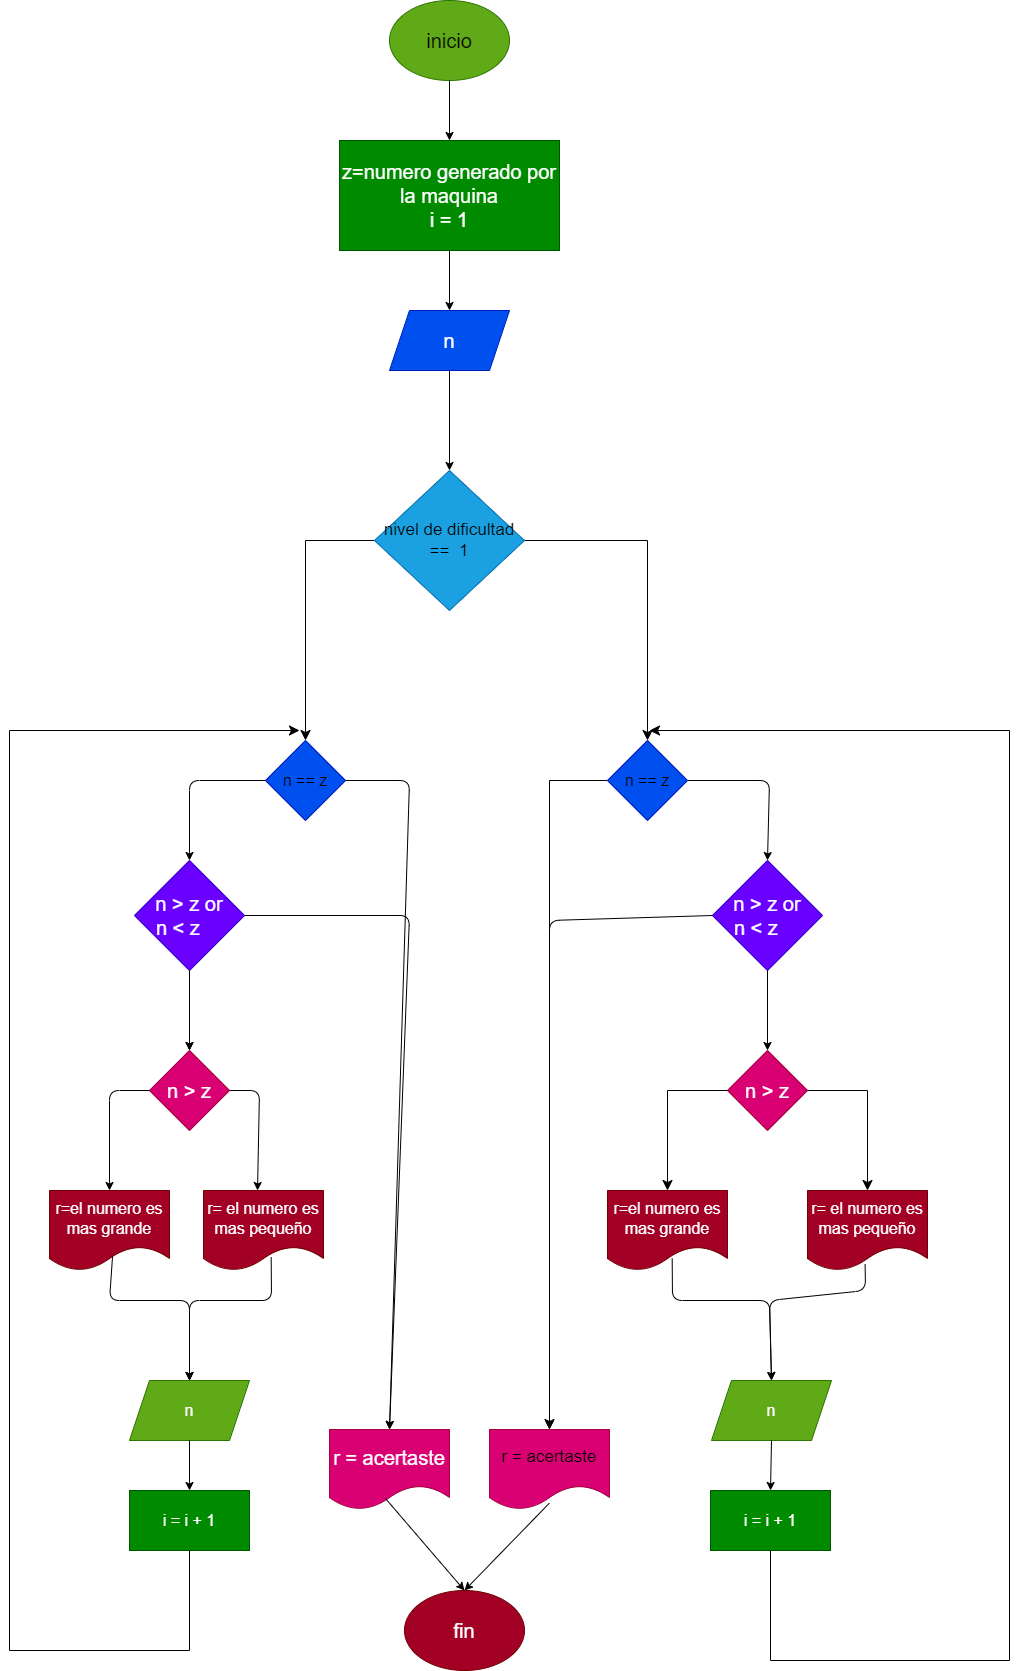

The diagram above was exported from draw.io. Its source (the exported page's mxGraphModel, read from the mxfile embedded in the PNG):
<mxGraphModel dx="1489" dy="1654" grid="1" gridSize="10" guides="1" tooltips="1" connect="1" arrows="1" fold="1" page="1" pageScale="1" pageWidth="827" pageHeight="1169" math="0" shadow="0">
  <root>
    <mxCell id="0" />
    <mxCell id="1" parent="0" />
    <mxCell id="2" value="&lt;font style=&quot;font-size: 20px; color: light-dark(rgb(0, 0, 0), rgb(0, 0, 0));&quot;&gt;inicio&lt;/font&gt;" style="ellipse;whiteSpace=wrap;html=1;fillColor=#60a917;fontColor=#ffffff;strokeColor=#2D7600;" parent="1" vertex="1">
      <mxGeometry x="380" y="-260" width="120" height="80" as="geometry" />
    </mxCell>
    <mxCell id="3" value="" style="edgeStyle=none;orthogonalLoop=1;jettySize=auto;html=1;fontSize=20;exitX=0.5;exitY=1;exitDx=0;exitDy=0;entryX=0.5;entryY=0;entryDx=0;entryDy=0;" parent="1" source="2" target="7" edge="1">
      <mxGeometry width="100" relative="1" as="geometry">
        <mxPoint x="100" y="280" as="sourcePoint" />
        <mxPoint x="180" y="240" as="targetPoint" />
        <Array as="points" />
      </mxGeometry>
    </mxCell>
    <mxCell id="4" value="n" style="shape=parallelogram;perimeter=parallelogramPerimeter;whiteSpace=wrap;html=1;fixedSize=1;fontSize=20;fillColor=#0050ef;fontColor=#ffffff;strokeColor=#001DBC;" parent="1" vertex="1">
      <mxGeometry x="380" y="50" width="120" height="60" as="geometry" />
    </mxCell>
    <mxCell id="20" value="" style="edgeStyle=none;html=1;fontSize=20;" parent="1" source="5" target="19" edge="1">
      <mxGeometry relative="1" as="geometry" />
    </mxCell>
    <mxCell id="5" value="n &amp;gt; z or &lt;br&gt;n &amp;lt; z&amp;nbsp; &amp;nbsp;&amp;nbsp;" style="rhombus;whiteSpace=wrap;html=1;fontSize=20;fillColor=#6a00ff;fontColor=#ffffff;strokeColor=#3700CC;" parent="1" vertex="1">
      <mxGeometry x="125" y="600" width="110" height="110" as="geometry" />
    </mxCell>
    <mxCell id="7" value="z=numero generado por la maquina&lt;br&gt;i = 1" style="whiteSpace=wrap;html=1;fontSize=20;fillColor=#008a00;fontColor=#ffffff;strokeColor=#005700;" parent="1" vertex="1">
      <mxGeometry x="330" y="-120" width="220" height="110" as="geometry" />
    </mxCell>
    <mxCell id="9" value="" style="edgeStyle=none;orthogonalLoop=1;jettySize=auto;html=1;fontSize=20;exitX=0.5;exitY=1;exitDx=0;exitDy=0;entryX=0.5;entryY=0;entryDx=0;entryDy=0;" parent="1" source="7" target="4" edge="1">
      <mxGeometry width="100" relative="1" as="geometry">
        <mxPoint x="240" y="470" as="sourcePoint" />
        <mxPoint x="340" y="470" as="targetPoint" />
        <Array as="points" />
      </mxGeometry>
    </mxCell>
    <mxCell id="10" value="" style="edgeStyle=none;orthogonalLoop=1;jettySize=auto;html=1;fontSize=20;exitX=0.5;exitY=1;exitDx=0;exitDy=0;entryX=0.5;entryY=0;entryDx=0;entryDy=0;" parent="1" source="5" target="19" edge="1">
      <mxGeometry width="100" relative="1" as="geometry">
        <mxPoint x="110" y="700" as="sourcePoint" />
        <mxPoint x="180" y="690" as="targetPoint" />
        <Array as="points" />
      </mxGeometry>
    </mxCell>
    <mxCell id="13" value="" style="edgeStyle=none;orthogonalLoop=1;jettySize=auto;html=1;fontSize=20;exitX=1;exitY=0.5;exitDx=0;exitDy=0;entryX=0.5;entryY=0;entryDx=0;entryDy=0;" parent="1" source="5" target="14" edge="1">
      <mxGeometry width="100" relative="1" as="geometry">
        <mxPoint x="240" y="680" as="sourcePoint" />
        <mxPoint x="400" y="710" as="targetPoint" />
        <Array as="points">
          <mxPoint x="400" y="655" />
        </Array>
      </mxGeometry>
    </mxCell>
    <mxCell id="14" value="r = acertaste" style="shape=document;whiteSpace=wrap;html=1;boundedLbl=1;fontSize=20;fillColor=#d80073;fontColor=#ffffff;strokeColor=#A50040;" parent="1" vertex="1">
      <mxGeometry x="320" y="1169" width="120" height="80" as="geometry" />
    </mxCell>
    <mxCell id="19" value="n &amp;gt; z" style="rhombus;whiteSpace=wrap;html=1;fontSize=20;fillColor=#d80073;fontColor=#ffffff;strokeColor=#A50040;" parent="1" vertex="1">
      <mxGeometry x="140" y="790" width="80" height="80" as="geometry" />
    </mxCell>
    <mxCell id="21" value="" style="edgeStyle=none;orthogonalLoop=1;jettySize=auto;html=1;fontSize=20;exitX=0;exitY=0.5;exitDx=0;exitDy=0;entryX=0.5;entryY=0;entryDx=0;entryDy=0;" parent="1" source="19" target="33" edge="1">
      <mxGeometry width="100" relative="1" as="geometry">
        <mxPoint x="90" y="870" as="sourcePoint" />
        <mxPoint x="100" y="940" as="targetPoint" />
        <Array as="points">
          <mxPoint x="100" y="830" />
        </Array>
      </mxGeometry>
    </mxCell>
    <mxCell id="22" value="" style="edgeStyle=none;orthogonalLoop=1;jettySize=auto;html=1;fontSize=20;exitX=1;exitY=0.5;exitDx=0;exitDy=0;entryX=0.45;entryY=0;entryDx=0;entryDy=0;entryPerimeter=0;" parent="1" source="19" target="35" edge="1">
      <mxGeometry width="100" relative="1" as="geometry">
        <mxPoint x="140" y="910" as="sourcePoint" />
        <mxPoint x="250" y="930.0000000000002" as="targetPoint" />
        <Array as="points">
          <mxPoint x="250" y="830" />
        </Array>
      </mxGeometry>
    </mxCell>
    <mxCell id="26" value="" style="edgeStyle=none;orthogonalLoop=1;jettySize=auto;html=1;fontSize=20;exitX=0.526;exitY=0.81;exitDx=0;exitDy=0;exitPerimeter=0;entryX=0.5;entryY=0;entryDx=0;entryDy=0;" parent="1" source="33" target="42" edge="1">
      <mxGeometry width="100" relative="1" as="geometry">
        <mxPoint x="100" y="1000.0000000000002" as="sourcePoint" />
        <mxPoint x="103" y="1050" as="targetPoint" />
        <Array as="points">
          <mxPoint x="100" y="1040" />
          <mxPoint x="180" y="1040" />
        </Array>
      </mxGeometry>
    </mxCell>
    <mxCell id="28" value="" style="edgeStyle=none;orthogonalLoop=1;jettySize=auto;html=1;fontSize=20;exitX=0.467;exitY=0.863;exitDx=0;exitDy=0;exitPerimeter=0;entryX=0.5;entryY=0;entryDx=0;entryDy=0;" parent="1" source="14" target="29" edge="1">
      <mxGeometry width="100" relative="1" as="geometry">
        <mxPoint x="380" y="940" as="sourcePoint" />
        <mxPoint x="396" y="880" as="targetPoint" />
        <Array as="points" />
      </mxGeometry>
    </mxCell>
    <mxCell id="29" value="fin" style="ellipse;whiteSpace=wrap;html=1;fontSize=20;fillColor=#a20025;fontColor=#ffffff;strokeColor=#6F0000;" parent="1" vertex="1">
      <mxGeometry x="395" y="1330" width="120" height="80" as="geometry" />
    </mxCell>
    <mxCell id="30" value="&lt;font style=&quot;font-size: 16px; color: light-dark(rgb(0, 0, 0), rgb(0, 0, 0));&quot;&gt;n == z&lt;/font&gt;" style="rhombus;whiteSpace=wrap;html=1;fillColor=#0050ef;fontColor=#ffffff;strokeColor=light-dark(#001DBC,#000000);" parent="1" vertex="1">
      <mxGeometry x="256" y="480" width="80" height="80" as="geometry" />
    </mxCell>
    <mxCell id="31" value="" style="edgeStyle=none;orthogonalLoop=1;jettySize=auto;html=1;exitX=0;exitY=0.5;exitDx=0;exitDy=0;entryX=0.5;entryY=0;entryDx=0;entryDy=0;" parent="1" source="30" target="5" edge="1">
      <mxGeometry width="100" relative="1" as="geometry">
        <mxPoint x="230" y="500" as="sourcePoint" />
        <mxPoint x="330" y="500" as="targetPoint" />
        <Array as="points">
          <mxPoint x="180" y="520" />
        </Array>
      </mxGeometry>
    </mxCell>
    <mxCell id="32" value="" style="edgeStyle=none;orthogonalLoop=1;jettySize=auto;html=1;exitX=1;exitY=0.5;exitDx=0;exitDy=0;entryX=0.5;entryY=0;entryDx=0;entryDy=0;" parent="1" source="30" edge="1" target="14">
      <mxGeometry width="100" relative="1" as="geometry">
        <mxPoint x="400" y="600" as="sourcePoint" />
        <mxPoint x="400" y="650" as="targetPoint" />
        <Array as="points">
          <mxPoint x="400" y="520" />
        </Array>
      </mxGeometry>
    </mxCell>
    <mxCell id="33" value="r=el numero es mas grande" style="shape=document;whiteSpace=wrap;html=1;boundedLbl=1;fontSize=16;fillColor=#a20025;fontColor=#ffffff;strokeColor=#6F0000;" parent="1" vertex="1">
      <mxGeometry x="40" y="930" width="120" height="80" as="geometry" />
    </mxCell>
    <mxCell id="34" value="" style="edgeStyle=none;orthogonalLoop=1;jettySize=auto;html=1;fontSize=16;exitX=0.564;exitY=0.836;exitDx=0;exitDy=0;exitPerimeter=0;entryX=0.5;entryY=0;entryDx=0;entryDy=0;" parent="1" source="35" target="42" edge="1">
      <mxGeometry width="100" relative="1" as="geometry">
        <mxPoint x="250" y="1030" as="sourcePoint" />
        <mxPoint x="260" y="1050" as="targetPoint" />
        <Array as="points">
          <mxPoint x="262" y="1040" />
          <mxPoint x="180" y="1040" />
        </Array>
      </mxGeometry>
    </mxCell>
    <mxCell id="35" value="r= el numero es mas pequeño" style="shape=document;whiteSpace=wrap;html=1;boundedLbl=1;fontSize=16;fillColor=#a20025;fontColor=#ffffff;strokeColor=#6F0000;" parent="1" vertex="1">
      <mxGeometry x="194" y="930" width="120" height="80" as="geometry" />
    </mxCell>
    <mxCell id="41" value="" style="edgeStyle=none;orthogonalLoop=1;jettySize=auto;html=1;fontSize=16;entryX=0.5;entryY=0;entryDx=0;entryDy=0;" parent="1" target="42" edge="1">
      <mxGeometry width="100" relative="1" as="geometry">
        <mxPoint x="180" y="1050" as="sourcePoint" />
        <mxPoint x="180" y="1120" as="targetPoint" />
        <Array as="points" />
      </mxGeometry>
    </mxCell>
    <mxCell id="42" value="n" style="shape=parallelogram;perimeter=parallelogramPerimeter;whiteSpace=wrap;html=1;fixedSize=1;fontSize=16;fillColor=#60a917;fontColor=#ffffff;strokeColor=#2D7600;" parent="1" vertex="1">
      <mxGeometry x="120" y="1120" width="120" height="60" as="geometry" />
    </mxCell>
    <mxCell id="43" value="" style="edgeStyle=none;orthogonalLoop=1;jettySize=auto;html=1;fontSize=16;exitX=0.5;exitY=1;exitDx=0;exitDy=0;entryX=0.5;entryY=0;entryDx=0;entryDy=0;" parent="1" source="42" target="44" edge="1">
      <mxGeometry width="100" relative="1" as="geometry">
        <mxPoint x="200" y="1210" as="sourcePoint" />
        <mxPoint x="180" y="1220" as="targetPoint" />
        <Array as="points" />
      </mxGeometry>
    </mxCell>
    <mxCell id="44" value="i = i + 1" style="whiteSpace=wrap;html=1;fontSize=16;fillColor=#008a00;fontColor=#ffffff;strokeColor=#005700;" parent="1" vertex="1">
      <mxGeometry x="120" y="1230" width="120" height="60" as="geometry" />
    </mxCell>
    <mxCell id="45" value="" style="edgeStyle=segmentEdgeStyle;endArrow=classic;html=1;curved=0;rounded=0;endSize=8;startSize=8;sourcePerimeterSpacing=0;targetPerimeterSpacing=0;fontSize=16;exitX=0.5;exitY=1;exitDx=0;exitDy=0;" parent="1" source="44" edge="1">
      <mxGeometry width="100" relative="1" as="geometry">
        <mxPoint x="150" y="1350" as="sourcePoint" />
        <mxPoint x="290" y="470" as="targetPoint" />
        <Array as="points">
          <mxPoint x="180" y="1390" />
          <mxPoint y="1390" />
        </Array>
      </mxGeometry>
    </mxCell>
    <mxCell id="46" value="" style="edgeStyle=segmentEdgeStyle;endArrow=classic;html=1;curved=0;rounded=0;endSize=8;startSize=8;sourcePerimeterSpacing=0;targetPerimeterSpacing=0;entryX=0.5;entryY=0;entryDx=0;entryDy=0;exitX=0;exitY=0.5;exitDx=0;exitDy=0;" edge="1" parent="1" source="48" target="30">
      <mxGeometry width="100" relative="1" as="geometry">
        <mxPoint x="420" y="280" as="sourcePoint" />
        <mxPoint x="760" y="480" as="targetPoint" />
        <Array as="points">
          <mxPoint x="296" y="280" />
        </Array>
      </mxGeometry>
    </mxCell>
    <mxCell id="47" value="" style="edgeStyle=segmentEdgeStyle;endArrow=classic;html=1;curved=0;rounded=0;endSize=8;startSize=8;sourcePerimeterSpacing=0;targetPerimeterSpacing=0;exitX=1;exitY=0.5;exitDx=0;exitDy=0;entryX=0.5;entryY=0;entryDx=0;entryDy=0;" edge="1" parent="1" source="48" target="73">
      <mxGeometry width="100" relative="1" as="geometry">
        <mxPoint x="480" y="280" as="sourcePoint" />
        <mxPoint x="680" y="450" as="targetPoint" />
        <Array as="points">
          <mxPoint x="638" y="280" />
        </Array>
      </mxGeometry>
    </mxCell>
    <mxCell id="48" value="&lt;font style=&quot;font-size: 17px; color: light-dark(rgb(0, 0, 0), rgb(0, 0, 0));&quot;&gt;nivel de dificultad ==&amp;nbsp; 1&lt;/font&gt;" style="rhombus;whiteSpace=wrap;html=1;fillColor=#1ba1e2;fontColor=#ffffff;strokeColor=#006EAF;" vertex="1" parent="1">
      <mxGeometry x="365" y="210" width="150" height="140" as="geometry" />
    </mxCell>
    <mxCell id="49" value="" style="edgeStyle=none;orthogonalLoop=1;jettySize=auto;html=1;exitX=0.5;exitY=1;exitDx=0;exitDy=0;entryX=0.5;entryY=0;entryDx=0;entryDy=0;" edge="1" parent="1" source="4" target="48">
      <mxGeometry width="100" relative="1" as="geometry">
        <mxPoint x="590" y="-10" as="sourcePoint" />
        <mxPoint x="690" y="-10" as="targetPoint" />
        <Array as="points" />
      </mxGeometry>
    </mxCell>
    <mxCell id="51" value="" style="edgeStyle=none;orthogonalLoop=1;jettySize=auto;html=1;exitX=1;exitY=0.5;exitDx=0;exitDy=0;entryX=0.5;entryY=0;entryDx=0;entryDy=0;" edge="1" parent="1" source="73" target="58">
      <mxGeometry width="100" relative="1" as="geometry">
        <mxPoint x="680" y="520" as="sourcePoint" />
        <mxPoint x="757.1487603305786" y="596.9834710743798" as="targetPoint" />
        <Array as="points">
          <mxPoint x="760" y="520" />
        </Array>
      </mxGeometry>
    </mxCell>
    <mxCell id="53" value="&lt;font style=&quot;font-size: 17px; color: light-dark(rgb(0, 0, 0), rgb(0, 0, 0));&quot;&gt;r = acertaste&lt;/font&gt;" style="shape=document;whiteSpace=wrap;html=1;boundedLbl=1;fillColor=#d80073;fontColor=#ffffff;strokeColor=#A50040;" vertex="1" parent="1">
      <mxGeometry x="480" y="1169" width="120" height="80" as="geometry" />
    </mxCell>
    <mxCell id="54" value="" style="edgeStyle=segmentEdgeStyle;endArrow=classic;html=1;curved=0;rounded=0;endSize=8;startSize=8;sourcePerimeterSpacing=0;targetPerimeterSpacing=0;exitX=0;exitY=0.5;exitDx=0;exitDy=0;entryX=0.5;entryY=0;entryDx=0;entryDy=0;" edge="1" parent="1" source="73" target="53">
      <mxGeometry width="100" relative="1" as="geometry">
        <mxPoint x="600" y="520" as="sourcePoint" />
        <mxPoint x="580" y="1150" as="targetPoint" />
        <Array as="points">
          <mxPoint x="540" y="520" />
        </Array>
      </mxGeometry>
    </mxCell>
    <mxCell id="56" value="" style="edgeStyle=none;orthogonalLoop=1;jettySize=auto;html=1;exitX=0.499;exitY=0.921;exitDx=0;exitDy=0;exitPerimeter=0;entryX=0.5;entryY=0;entryDx=0;entryDy=0;" edge="1" parent="1" source="53" target="29">
      <mxGeometry width="100" relative="1" as="geometry">
        <mxPoint x="480" y="1300" as="sourcePoint" />
        <mxPoint x="580" y="1300" as="targetPoint" />
        <Array as="points" />
      </mxGeometry>
    </mxCell>
    <mxCell id="58" value="n &amp;gt; z or &lt;br&gt;n &amp;lt; z&amp;nbsp; &amp;nbsp;&amp;nbsp;" style="rhombus;whiteSpace=wrap;html=1;fontSize=20;fillColor=#6a00ff;fontColor=#ffffff;strokeColor=#3700CC;" vertex="1" parent="1">
      <mxGeometry x="703" y="600" width="110" height="110" as="geometry" />
    </mxCell>
    <mxCell id="60" value="n &amp;gt; z" style="rhombus;whiteSpace=wrap;html=1;fontSize=20;fillColor=#d80073;fontColor=#ffffff;strokeColor=#A50040;" vertex="1" parent="1">
      <mxGeometry x="718" y="790" width="80" height="80" as="geometry" />
    </mxCell>
    <mxCell id="62" value="" style="edgeStyle=none;orthogonalLoop=1;jettySize=auto;html=1;exitX=0.5;exitY=1;exitDx=0;exitDy=0;entryX=0.5;entryY=0;entryDx=0;entryDy=0;" edge="1" parent="1" source="58" target="60">
      <mxGeometry width="100" relative="1" as="geometry">
        <mxPoint x="570" y="830" as="sourcePoint" />
        <mxPoint x="670" y="830" as="targetPoint" />
        <Array as="points" />
      </mxGeometry>
    </mxCell>
    <mxCell id="63" value="r=el numero es mas grande" style="shape=document;whiteSpace=wrap;html=1;boundedLbl=1;fontSize=16;fillColor=#a20025;fontColor=#ffffff;strokeColor=#6F0000;" vertex="1" parent="1">
      <mxGeometry x="598" y="930" width="120" height="80" as="geometry" />
    </mxCell>
    <mxCell id="64" value="r= el numero es mas pequeño" style="shape=document;whiteSpace=wrap;html=1;boundedLbl=1;fontSize=16;fillColor=#a20025;fontColor=#ffffff;strokeColor=#6F0000;" vertex="1" parent="1">
      <mxGeometry x="798" y="930" width="120" height="80" as="geometry" />
    </mxCell>
    <mxCell id="65" value="" style="edgeStyle=segmentEdgeStyle;endArrow=classic;html=1;curved=0;rounded=0;endSize=8;startSize=8;sourcePerimeterSpacing=0;targetPerimeterSpacing=0;exitX=0;exitY=0.5;exitDx=0;exitDy=0;entryX=0.5;entryY=0;entryDx=0;entryDy=0;" edge="1" parent="1" source="60" target="63">
      <mxGeometry width="100" relative="1" as="geometry">
        <mxPoint x="570" y="830" as="sourcePoint" />
        <mxPoint x="670" y="870" as="targetPoint" />
        <Array as="points">
          <mxPoint x="658" y="830" />
        </Array>
      </mxGeometry>
    </mxCell>
    <mxCell id="66" value="" style="edgeStyle=segmentEdgeStyle;endArrow=classic;html=1;curved=0;rounded=0;endSize=8;startSize=8;sourcePerimeterSpacing=0;targetPerimeterSpacing=0;exitX=1;exitY=0.5;exitDx=0;exitDy=0;entryX=0.5;entryY=0;entryDx=0;entryDy=0;" edge="1" parent="1" source="60" target="64">
      <mxGeometry width="100" relative="1" as="geometry">
        <mxPoint x="800" y="830" as="sourcePoint" />
        <mxPoint x="910" y="860" as="targetPoint" />
        <Array as="points">
          <mxPoint x="858" y="830" />
        </Array>
      </mxGeometry>
    </mxCell>
    <mxCell id="67" value="n" style="shape=parallelogram;perimeter=parallelogramPerimeter;whiteSpace=wrap;html=1;fixedSize=1;fontSize=16;fillColor=#60a917;fontColor=#ffffff;strokeColor=#2D7600;" vertex="1" parent="1">
      <mxGeometry x="702" y="1120" width="120" height="60" as="geometry" />
    </mxCell>
    <mxCell id="68" value="" style="edgeStyle=none;orthogonalLoop=1;jettySize=auto;html=1;exitX=0.539;exitY=0.85;exitDx=0;exitDy=0;exitPerimeter=0;entryX=0.5;entryY=0;entryDx=0;entryDy=0;" edge="1" parent="1" source="63" target="67">
      <mxGeometry width="100" relative="1" as="geometry">
        <mxPoint x="610" y="1080" as="sourcePoint" />
        <mxPoint x="710" y="1080" as="targetPoint" />
        <Array as="points">
          <mxPoint x="663" y="1040" />
          <mxPoint x="760" y="1040" />
        </Array>
      </mxGeometry>
    </mxCell>
    <mxCell id="69" value="" style="edgeStyle=none;orthogonalLoop=1;jettySize=auto;html=1;exitX=0.48;exitY=0.921;exitDx=0;exitDy=0;exitPerimeter=0;entryX=0.5;entryY=0;entryDx=0;entryDy=0;" edge="1" parent="1" source="64" target="67">
      <mxGeometry width="100" relative="1" as="geometry">
        <mxPoint x="870" y="1090" as="sourcePoint" />
        <mxPoint x="970" y="1090" as="targetPoint" />
        <Array as="points">
          <mxPoint x="856" y="1030" />
          <mxPoint x="760" y="1040" />
        </Array>
      </mxGeometry>
    </mxCell>
    <mxCell id="70" value="" style="edgeStyle=none;orthogonalLoop=1;jettySize=auto;html=1;exitX=0;exitY=0.5;exitDx=0;exitDy=0;entryX=0.5;entryY=0;entryDx=0;entryDy=0;" edge="1" parent="1" source="58" target="53">
      <mxGeometry width="100" relative="1" as="geometry">
        <mxPoint x="570" y="750" as="sourcePoint" />
        <mxPoint x="480" y="1110" as="targetPoint" />
        <Array as="points">
          <mxPoint x="540" y="660" />
        </Array>
      </mxGeometry>
    </mxCell>
    <mxCell id="71" value="i = i + 1" style="whiteSpace=wrap;html=1;fontSize=16;fillColor=#008a00;fontColor=#ffffff;strokeColor=#005700;" vertex="1" parent="1">
      <mxGeometry x="701" y="1230" width="120" height="60" as="geometry" />
    </mxCell>
    <mxCell id="72" value="" style="edgeStyle=none;orthogonalLoop=1;jettySize=auto;html=1;exitX=0.5;exitY=1;exitDx=0;exitDy=0;entryX=0.5;entryY=0;entryDx=0;entryDy=0;" edge="1" parent="1" source="67" target="71">
      <mxGeometry width="100" relative="1" as="geometry">
        <mxPoint x="890" y="1180" as="sourcePoint" />
        <mxPoint x="990" y="1180" as="targetPoint" />
        <Array as="points" />
      </mxGeometry>
    </mxCell>
    <mxCell id="73" value="&lt;font style=&quot;font-size: 16px; color: light-dark(rgb(0, 0, 0), rgb(0, 0, 0));&quot;&gt;n == z&lt;/font&gt;" style="rhombus;whiteSpace=wrap;html=1;fillColor=#0050ef;fontColor=#ffffff;strokeColor=light-dark(#001DBC,#000000);" vertex="1" parent="1">
      <mxGeometry x="598" y="480" width="80" height="80" as="geometry" />
    </mxCell>
    <mxCell id="74" value="" style="edgeStyle=segmentEdgeStyle;endArrow=classic;html=1;curved=0;rounded=0;endSize=8;startSize=8;sourcePerimeterSpacing=0;targetPerimeterSpacing=0;exitX=0.5;exitY=1;exitDx=0;exitDy=0;" edge="1" parent="1" source="71">
      <mxGeometry width="100" relative="1" as="geometry">
        <mxPoint x="870" y="1330" as="sourcePoint" />
        <mxPoint x="640" y="470" as="targetPoint" />
        <Array as="points">
          <mxPoint x="761" y="1400" />
          <mxPoint x="1000" y="1400" />
        </Array>
      </mxGeometry>
    </mxCell>
  </root>
</mxGraphModel>